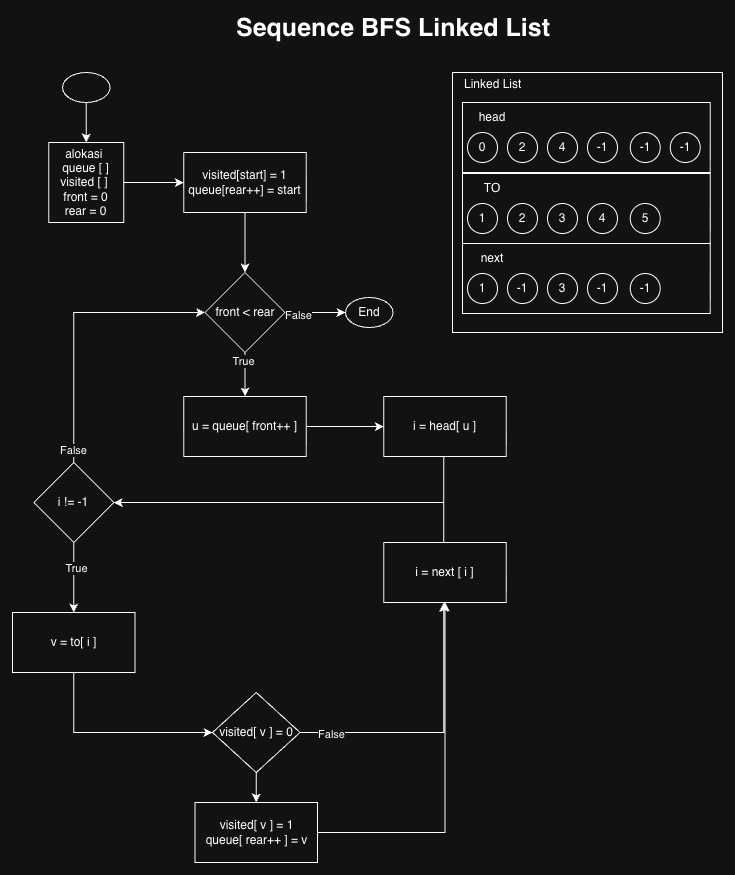

The diagram above was exported from draw.io. Its source (the exported page's mxGraphModel, read from the mxfile embedded in the PNG):
<mxGraphModel dx="1833" dy="1305" grid="1" gridSize="10" guides="1" tooltips="1" connect="1" arrows="1" fold="1" page="1" pageScale="1" pageWidth="827" pageHeight="1169" math="0" shadow="0">
  <root>
    <mxCell id="0" />
    <mxCell id="1" parent="0" />
    <mxCell id="xAzNTjgMVMJSOgUQwG1W-77" edge="1" parent="1" source="xAzNTjgMVMJSOgUQwG1W-78" style="edgeStyle=orthogonalEdgeStyle;rounded=0;orthogonalLoop=1;jettySize=auto;html=1;" target="xAzNTjgMVMJSOgUQwG1W-80">
      <mxGeometry relative="1" as="geometry" />
    </mxCell>
    <mxCell id="xAzNTjgMVMJSOgUQwG1W-78" parent="1" style="rounded=0;whiteSpace=wrap;html=1;" value="alokasi&amp;nbsp;&lt;div&gt;queue [ ]&lt;/div&gt;&lt;div&gt;visited [ ]&amp;nbsp;&lt;/div&gt;&lt;div&gt;front = 0&lt;/div&gt;&lt;div&gt;rear = 0&lt;/div&gt;" vertex="1">
      <mxGeometry height="80" width="75" x="786.25" y="180" as="geometry" />
    </mxCell>
    <mxCell id="xAzNTjgMVMJSOgUQwG1W-79" edge="1" parent="1" source="xAzNTjgMVMJSOgUQwG1W-80" style="edgeStyle=orthogonalEdgeStyle;rounded=0;orthogonalLoop=1;jettySize=auto;html=1;" target="xAzNTjgMVMJSOgUQwG1W-85">
      <mxGeometry relative="1" as="geometry" />
    </mxCell>
    <mxCell id="xAzNTjgMVMJSOgUQwG1W-80" parent="1" style="rounded=0;whiteSpace=wrap;html=1;" value="visited[start] = 1&lt;div&gt;queue[rear++] = start&lt;/div&gt;" vertex="1">
      <mxGeometry height="60" width="122.5" x="921.25" y="190" as="geometry" />
    </mxCell>
    <mxCell id="xAzNTjgMVMJSOgUQwG1W-81" edge="1" parent="1" source="xAzNTjgMVMJSOgUQwG1W-85" style="edgeStyle=orthogonalEdgeStyle;rounded=0;orthogonalLoop=1;jettySize=auto;html=1;" target="xAzNTjgMVMJSOgUQwG1W-86">
      <mxGeometry relative="1" as="geometry" />
    </mxCell>
    <mxCell id="xAzNTjgMVMJSOgUQwG1W-82" connectable="0" parent="xAzNTjgMVMJSOgUQwG1W-81" style="edgeLabel;html=1;align=center;verticalAlign=middle;resizable=0;points=[];" value="False" vertex="1">
      <mxGeometry relative="1" x="-0.5554" y="-2" as="geometry">
        <mxPoint as="offset" />
      </mxGeometry>
    </mxCell>
    <mxCell id="xAzNTjgMVMJSOgUQwG1W-83" edge="1" parent="1" source="xAzNTjgMVMJSOgUQwG1W-85" style="edgeStyle=orthogonalEdgeStyle;rounded=0;orthogonalLoop=1;jettySize=auto;html=1;" target="xAzNTjgMVMJSOgUQwG1W-90">
      <mxGeometry relative="1" as="geometry" />
    </mxCell>
    <mxCell id="xAzNTjgMVMJSOgUQwG1W-84" connectable="0" parent="xAzNTjgMVMJSOgUQwG1W-83" style="edgeLabel;html=1;align=center;verticalAlign=middle;resizable=0;points=[];" value="True" vertex="1">
      <mxGeometry relative="1" x="-0.641" y="-2" as="geometry">
        <mxPoint as="offset" />
      </mxGeometry>
    </mxCell>
    <mxCell id="xAzNTjgMVMJSOgUQwG1W-85" parent="1" style="rhombus;whiteSpace=wrap;html=1;" value="front &amp;lt; rear" vertex="1">
      <mxGeometry height="80" width="80" x="942.5" y="310" as="geometry" />
    </mxCell>
    <mxCell id="xAzNTjgMVMJSOgUQwG1W-86" parent="1" style="ellipse;whiteSpace=wrap;html=1;" value="End" vertex="1">
      <mxGeometry height="30" width="47.5" x="1083" y="335" as="geometry" />
    </mxCell>
    <mxCell id="xAzNTjgMVMJSOgUQwG1W-87" edge="1" parent="1" source="xAzNTjgMVMJSOgUQwG1W-88" style="edgeStyle=orthogonalEdgeStyle;rounded=0;orthogonalLoop=1;jettySize=auto;html=1;" target="xAzNTjgMVMJSOgUQwG1W-78">
      <mxGeometry relative="1" as="geometry" />
    </mxCell>
    <mxCell id="xAzNTjgMVMJSOgUQwG1W-88" parent="1" style="ellipse;whiteSpace=wrap;html=1;" value="" vertex="1">
      <mxGeometry height="30" width="47.5" x="800" y="110" as="geometry" />
    </mxCell>
    <mxCell id="xAzNTjgMVMJSOgUQwG1W-89" edge="1" parent="1" source="xAzNTjgMVMJSOgUQwG1W-90" style="edgeStyle=orthogonalEdgeStyle;rounded=0;orthogonalLoop=1;jettySize=auto;html=1;" target="xAzNTjgMVMJSOgUQwG1W-92">
      <mxGeometry relative="1" as="geometry" />
    </mxCell>
    <mxCell id="xAzNTjgMVMJSOgUQwG1W-90" parent="1" style="rounded=0;whiteSpace=wrap;html=1;" value="u = queue[ front++ ]" vertex="1">
      <mxGeometry height="60" width="122.5" x="921.25" y="434" as="geometry" />
    </mxCell>
    <mxCell id="xAzNTjgMVMJSOgUQwG1W-91" edge="1" parent="1" source="xAzNTjgMVMJSOgUQwG1W-92" style="edgeStyle=orthogonalEdgeStyle;rounded=0;orthogonalLoop=1;jettySize=auto;html=1;" target="xAzNTjgMVMJSOgUQwG1W-97">
      <mxGeometry relative="1" as="geometry">
        <Array as="points">
          <mxPoint x="1181.25" y="540" />
        </Array>
      </mxGeometry>
    </mxCell>
    <mxCell id="xAzNTjgMVMJSOgUQwG1W-92" parent="1" style="rounded=0;whiteSpace=wrap;html=1;" value="i = head[ u ]" vertex="1">
      <mxGeometry height="60" width="122.5" x="1121.25" y="434" as="geometry" />
    </mxCell>
    <mxCell id="xAzNTjgMVMJSOgUQwG1W-93" edge="1" parent="1" source="xAzNTjgMVMJSOgUQwG1W-97" style="edgeStyle=orthogonalEdgeStyle;rounded=0;orthogonalLoop=1;jettySize=auto;html=1;" target="xAzNTjgMVMJSOgUQwG1W-85">
      <mxGeometry relative="1" as="geometry">
        <Array as="points">
          <mxPoint x="811.25" y="350" />
        </Array>
        <mxPoint x="631.25" y="520" as="targetPoint" />
      </mxGeometry>
    </mxCell>
    <mxCell id="xAzNTjgMVMJSOgUQwG1W-94" connectable="0" parent="xAzNTjgMVMJSOgUQwG1W-93" style="edgeLabel;html=1;align=center;verticalAlign=middle;resizable=0;points=[];" value="False" vertex="1">
      <mxGeometry relative="1" x="-0.9088" y="1" as="geometry">
        <mxPoint as="offset" />
      </mxGeometry>
    </mxCell>
    <mxCell id="xAzNTjgMVMJSOgUQwG1W-95" edge="1" parent="1" source="xAzNTjgMVMJSOgUQwG1W-97" style="edgeStyle=orthogonalEdgeStyle;rounded=0;orthogonalLoop=1;jettySize=auto;html=1;" target="xAzNTjgMVMJSOgUQwG1W-99">
      <mxGeometry relative="1" as="geometry" />
    </mxCell>
    <mxCell id="xAzNTjgMVMJSOgUQwG1W-96" connectable="0" parent="xAzNTjgMVMJSOgUQwG1W-95" style="edgeLabel;html=1;align=center;verticalAlign=middle;resizable=0;points=[];" value="True" vertex="1">
      <mxGeometry relative="1" x="-0.251" y="2" as="geometry">
        <mxPoint as="offset" />
      </mxGeometry>
    </mxCell>
    <mxCell id="xAzNTjgMVMJSOgUQwG1W-97" parent="1" style="rhombus;whiteSpace=wrap;html=1;" value="i != -1" vertex="1">
      <mxGeometry height="80" width="80" x="771.25" y="500" as="geometry" />
    </mxCell>
    <mxCell id="xAzNTjgMVMJSOgUQwG1W-98" edge="1" parent="1" source="xAzNTjgMVMJSOgUQwG1W-99" style="edgeStyle=orthogonalEdgeStyle;rounded=0;orthogonalLoop=1;jettySize=auto;html=1;" target="xAzNTjgMVMJSOgUQwG1W-103">
      <mxGeometry relative="1" as="geometry">
        <Array as="points">
          <mxPoint x="811.25" y="770" />
        </Array>
      </mxGeometry>
    </mxCell>
    <mxCell id="xAzNTjgMVMJSOgUQwG1W-99" parent="1" style="rounded=0;whiteSpace=wrap;html=1;" value="v = to[ i ]" vertex="1">
      <mxGeometry height="60" width="122.5" x="750" y="650" as="geometry" />
    </mxCell>
    <mxCell id="xAzNTjgMVMJSOgUQwG1W-100" edge="1" parent="1" source="xAzNTjgMVMJSOgUQwG1W-103" style="edgeStyle=orthogonalEdgeStyle;rounded=0;orthogonalLoop=1;jettySize=auto;html=1;" target="xAzNTjgMVMJSOgUQwG1W-105">
      <mxGeometry relative="1" as="geometry">
        <Array as="points">
          <mxPoint x="1181.25" y="770" />
        </Array>
      </mxGeometry>
    </mxCell>
    <mxCell id="xAzNTjgMVMJSOgUQwG1W-101" connectable="0" parent="xAzNTjgMVMJSOgUQwG1W-100" style="edgeLabel;html=1;align=center;verticalAlign=middle;resizable=0;points=[];" value="False" vertex="1">
      <mxGeometry relative="1" x="-0.7712" y="-1" as="geometry">
        <mxPoint as="offset" />
      </mxGeometry>
    </mxCell>
    <mxCell id="xAzNTjgMVMJSOgUQwG1W-102" edge="1" parent="1" source="xAzNTjgMVMJSOgUQwG1W-103" style="edgeStyle=orthogonalEdgeStyle;rounded=0;orthogonalLoop=1;jettySize=auto;html=1;" target="xAzNTjgMVMJSOgUQwG1W-107">
      <mxGeometry relative="1" as="geometry" />
    </mxCell>
    <mxCell id="xAzNTjgMVMJSOgUQwG1W-103" parent="1" style="rhombus;whiteSpace=wrap;html=1;" value="visited[ v ] = 0" vertex="1">
      <mxGeometry height="80" width="87.5" x="950" y="730" as="geometry" />
    </mxCell>
    <mxCell id="xAzNTjgMVMJSOgUQwG1W-104" edge="1" parent="1" source="xAzNTjgMVMJSOgUQwG1W-105" style="edgeStyle=orthogonalEdgeStyle;rounded=0;orthogonalLoop=1;jettySize=auto;html=1;" target="xAzNTjgMVMJSOgUQwG1W-97">
      <mxGeometry relative="1" as="geometry">
        <Array as="points">
          <mxPoint x="1181.25" y="540" />
        </Array>
      </mxGeometry>
    </mxCell>
    <mxCell id="xAzNTjgMVMJSOgUQwG1W-105" parent="1" style="rounded=0;whiteSpace=wrap;html=1;" value="i = next [ i ]" vertex="1">
      <mxGeometry height="60" width="122.5" x="1121.25" y="580" as="geometry" />
    </mxCell>
    <mxCell id="xAzNTjgMVMJSOgUQwG1W-106" edge="1" parent="1" source="xAzNTjgMVMJSOgUQwG1W-107" style="edgeStyle=orthogonalEdgeStyle;rounded=0;orthogonalLoop=1;jettySize=auto;html=1;" target="xAzNTjgMVMJSOgUQwG1W-105">
      <mxGeometry relative="1" as="geometry" />
    </mxCell>
    <mxCell id="xAzNTjgMVMJSOgUQwG1W-107" parent="1" style="rounded=0;whiteSpace=wrap;html=1;" value="visited[ v ] = 1&lt;div&gt;queue[ rear++ ] = v&lt;/div&gt;" vertex="1">
      <mxGeometry height="60" width="122.5" x="932.5" y="840" as="geometry" />
    </mxCell>
    <mxCell id="xAzNTjgMVMJSOgUQwG1W-108" connectable="0" parent="1" style="group" value="" vertex="1">
      <mxGeometry height="260" width="270" x="1190" y="110" as="geometry" />
    </mxCell>
    <mxCell id="xAzNTjgMVMJSOgUQwG1W-109" parent="xAzNTjgMVMJSOgUQwG1W-108" style="rounded=0;whiteSpace=wrap;html=1;" value="" vertex="1">
      <mxGeometry height="260" width="270" as="geometry" />
    </mxCell>
    <mxCell id="xAzNTjgMVMJSOgUQwG1W-110" parent="xAzNTjgMVMJSOgUQwG1W-108" style="text;html=1;whiteSpace=wrap;strokeColor=none;fillColor=none;align=left;verticalAlign=middle;rounded=0;" value="Linked List" vertex="1">
      <mxGeometry height="23.333333333333332" width="80" x="10" as="geometry" />
    </mxCell>
    <mxCell id="xAzNTjgMVMJSOgUQwG1W-111" parent="xAzNTjgMVMJSOgUQwG1W-108" style="rounded=0;whiteSpace=wrap;html=1;" value="" vertex="1">
      <mxGeometry height="70" width="247.75" x="10" y="30" as="geometry" />
    </mxCell>
    <mxCell id="xAzNTjgMVMJSOgUQwG1W-112" parent="xAzNTjgMVMJSOgUQwG1W-108" style="ellipse;whiteSpace=wrap;html=1;aspect=fixed;" value="0" vertex="1">
      <mxGeometry height="30" width="30" x="15" y="60" as="geometry" />
    </mxCell>
    <mxCell id="xAzNTjgMVMJSOgUQwG1W-113" parent="xAzNTjgMVMJSOgUQwG1W-108" style="ellipse;whiteSpace=wrap;html=1;aspect=fixed;" value="2" vertex="1">
      <mxGeometry height="30" width="30" x="55" y="60" as="geometry" />
    </mxCell>
    <mxCell id="xAzNTjgMVMJSOgUQwG1W-114" parent="xAzNTjgMVMJSOgUQwG1W-108" style="ellipse;whiteSpace=wrap;html=1;aspect=fixed;" value="4" vertex="1">
      <mxGeometry height="30" width="30" x="95" y="60" as="geometry" />
    </mxCell>
    <mxCell id="xAzNTjgMVMJSOgUQwG1W-115" parent="xAzNTjgMVMJSOgUQwG1W-108" style="ellipse;whiteSpace=wrap;html=1;aspect=fixed;" value="-1" vertex="1">
      <mxGeometry height="30" width="30" x="135" y="60" as="geometry" />
    </mxCell>
    <mxCell id="xAzNTjgMVMJSOgUQwG1W-116" parent="xAzNTjgMVMJSOgUQwG1W-108" style="ellipse;whiteSpace=wrap;html=1;aspect=fixed;" value="-1" vertex="1">
      <mxGeometry height="30" width="30" x="177.75" y="60" as="geometry" />
    </mxCell>
    <mxCell id="xAzNTjgMVMJSOgUQwG1W-117" parent="xAzNTjgMVMJSOgUQwG1W-108" style="text;html=1;whiteSpace=wrap;strokeColor=none;fillColor=none;align=center;verticalAlign=middle;rounded=0;" value="&lt;span style=&quot;text-align: left;&quot;&gt;head&lt;/span&gt;" vertex="1">
      <mxGeometry height="30" width="60" x="10" y="30" as="geometry" />
    </mxCell>
    <mxCell id="xAzNTjgMVMJSOgUQwG1W-118" parent="xAzNTjgMVMJSOgUQwG1W-108" style="ellipse;whiteSpace=wrap;html=1;aspect=fixed;" value="-1" vertex="1">
      <mxGeometry height="30" width="30" x="217.75" y="60" as="geometry" />
    </mxCell>
    <mxCell id="xAzNTjgMVMJSOgUQwG1W-119" parent="xAzNTjgMVMJSOgUQwG1W-108" style="rounded=0;whiteSpace=wrap;html=1;" value="" vertex="1">
      <mxGeometry height="70" width="247.75" x="10" y="101" as="geometry" />
    </mxCell>
    <mxCell id="xAzNTjgMVMJSOgUQwG1W-120" parent="xAzNTjgMVMJSOgUQwG1W-108" style="ellipse;whiteSpace=wrap;html=1;aspect=fixed;" value="1" vertex="1">
      <mxGeometry height="30" width="30" x="15" y="131" as="geometry" />
    </mxCell>
    <mxCell id="xAzNTjgMVMJSOgUQwG1W-121" parent="xAzNTjgMVMJSOgUQwG1W-108" style="ellipse;whiteSpace=wrap;html=1;aspect=fixed;" value="2" vertex="1">
      <mxGeometry height="30" width="30" x="55" y="131" as="geometry" />
    </mxCell>
    <mxCell id="xAzNTjgMVMJSOgUQwG1W-122" parent="xAzNTjgMVMJSOgUQwG1W-108" style="ellipse;whiteSpace=wrap;html=1;aspect=fixed;" value="3" vertex="1">
      <mxGeometry height="30" width="30" x="95" y="131" as="geometry" />
    </mxCell>
    <mxCell id="xAzNTjgMVMJSOgUQwG1W-123" parent="xAzNTjgMVMJSOgUQwG1W-108" style="ellipse;whiteSpace=wrap;html=1;aspect=fixed;" value="4" vertex="1">
      <mxGeometry height="30" width="30" x="135" y="131" as="geometry" />
    </mxCell>
    <mxCell id="xAzNTjgMVMJSOgUQwG1W-124" parent="xAzNTjgMVMJSOgUQwG1W-108" style="ellipse;whiteSpace=wrap;html=1;aspect=fixed;" value="5" vertex="1">
      <mxGeometry height="30" width="30" x="177.75" y="131" as="geometry" />
    </mxCell>
    <mxCell id="xAzNTjgMVMJSOgUQwG1W-125" parent="xAzNTjgMVMJSOgUQwG1W-108" style="text;html=1;whiteSpace=wrap;strokeColor=none;fillColor=none;align=center;verticalAlign=middle;rounded=0;" value="&lt;span style=&quot;text-align: left;&quot;&gt;TO&lt;/span&gt;" vertex="1">
      <mxGeometry height="30" width="60" x="10" y="101" as="geometry" />
    </mxCell>
    <mxCell id="xAzNTjgMVMJSOgUQwG1W-126" parent="xAzNTjgMVMJSOgUQwG1W-108" style="rounded=0;whiteSpace=wrap;html=1;" value="" vertex="1">
      <mxGeometry height="70" width="247.75" x="10" y="171" as="geometry" />
    </mxCell>
    <mxCell id="xAzNTjgMVMJSOgUQwG1W-127" parent="xAzNTjgMVMJSOgUQwG1W-108" style="ellipse;whiteSpace=wrap;html=1;aspect=fixed;" value="1" vertex="1">
      <mxGeometry height="30" width="30" x="15" y="201" as="geometry" />
    </mxCell>
    <mxCell id="xAzNTjgMVMJSOgUQwG1W-128" parent="xAzNTjgMVMJSOgUQwG1W-108" style="ellipse;whiteSpace=wrap;html=1;aspect=fixed;" value="-1" vertex="1">
      <mxGeometry height="30" width="30" x="55" y="201" as="geometry" />
    </mxCell>
    <mxCell id="xAzNTjgMVMJSOgUQwG1W-129" parent="xAzNTjgMVMJSOgUQwG1W-108" style="ellipse;whiteSpace=wrap;html=1;aspect=fixed;" value="3" vertex="1">
      <mxGeometry height="30" width="30" x="95" y="201" as="geometry" />
    </mxCell>
    <mxCell id="xAzNTjgMVMJSOgUQwG1W-130" parent="xAzNTjgMVMJSOgUQwG1W-108" style="ellipse;whiteSpace=wrap;html=1;aspect=fixed;" value="-1" vertex="1">
      <mxGeometry height="30" width="30" x="135" y="201" as="geometry" />
    </mxCell>
    <mxCell id="xAzNTjgMVMJSOgUQwG1W-131" parent="xAzNTjgMVMJSOgUQwG1W-108" style="ellipse;whiteSpace=wrap;html=1;aspect=fixed;" value="-1" vertex="1">
      <mxGeometry height="30" width="30" x="177.75" y="201" as="geometry" />
    </mxCell>
    <mxCell id="xAzNTjgMVMJSOgUQwG1W-132" parent="xAzNTjgMVMJSOgUQwG1W-108" style="text;html=1;whiteSpace=wrap;strokeColor=none;fillColor=none;align=center;verticalAlign=middle;rounded=0;" value="&lt;span style=&quot;text-align: left;&quot;&gt;next&lt;/span&gt;" vertex="1">
      <mxGeometry height="30" width="60" x="10" y="171" as="geometry" />
    </mxCell>
    <mxCell id="xAzNTjgMVMJSOgUQwG1W-133" parent="1" style="text;html=1;whiteSpace=wrap;strokeColor=none;fillColor=none;align=center;verticalAlign=middle;rounded=0;" value="&lt;b&gt;&lt;font style=&quot;font-size: 25px;&quot;&gt;Sequence BFS Linked List&lt;/font&gt;&lt;/b&gt;" vertex="1">
      <mxGeometry height="30" width="540" x="861" y="50" as="geometry" />
    </mxCell>
  </root>
</mxGraphModel>